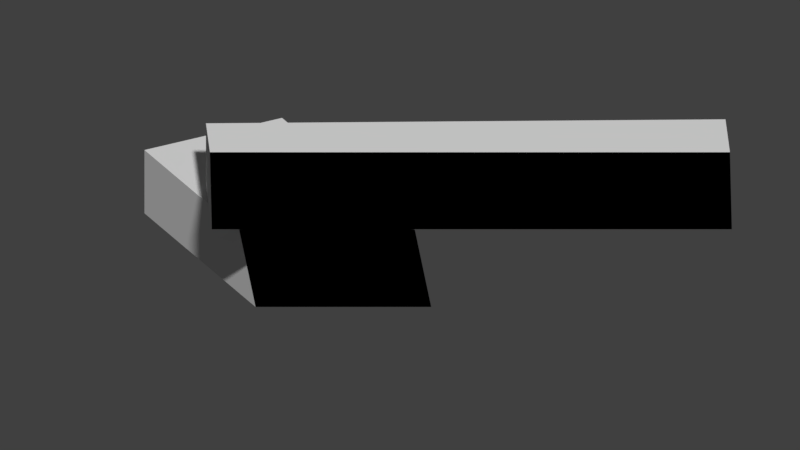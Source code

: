 # Source: camView.blend  (saved by Blender 2.79.0; exported with 4.5.12 LTS)
import bpy
from mathutils import Matrix  # noqa: F401  (used for matrix-valued properties, if any)

bpy.ops.wm.read_factory_settings(use_empty=True)
scene = bpy.context.scene
scene.name = 'Scene'

# ---- collections
col_collection_1 = bpy.data.collections.new('Collection 1'); scene.collection.children.link(col_collection_1)

# ---- world
world_world = bpy.data.worlds.new('World'); scene.world = world_world
world_world.color = (0.05088, 0.05088, 0.05088)
world_world.use_sun_shadow = False
world_world.sun_shadow_jitter_overblur = 0.0
world_world.cycles.sampling_method = 'MANUAL'

# ---- cameras
cam_camera = bpy.data.cameras.new('Camera')
cam_camera.type = 'ORTHO'
cam_camera.clip_start = 0.01
cam_camera.clip_end = 100.0
cam_camera.lens = 35.0
cam_camera.sensor_width = 32.0
cam_camera.sensor_height = 18.0
cam_camera.ortho_scale = 7.274
cam_camera.display_size = 2.0
cam_camera.dof.focus_distance = 0.0
cam_camera.dof.aperture_fstop = 128.0
cam_camera.dof.aperture_blades = 6

# ---- meshes
me_cube_001 = bpy.data.meshes.new('Cube.001')
me_cube_001.from_pydata([(-0.6726, 0.1973, -0.09114), (-0.6726, 0.1973, 0.09114), (-0.4607, 0.5488, -0.09114), (-0.4607, 0.5488, 0.09114), (0.4607, -0.5488, -0.09114), (0.4607, -0.5488, 0.09114), (0.6726, -0.1973, -0.09114), (0.6726, -0.1973, 0.09114)], [], [(0, 1, 3, 2), (2, 3, 7, 6), (6, 7, 5, 4), (4, 5, 1, 0), (2, 6, 4, 0), (7, 3, 1, 5)])
me_cube_001.use_remesh_preserve_volume = False
me_cube_001.use_remesh_preserve_attributes = False
me_cube_001.use_mirror_vertex_groups = False
me_cube_001.update()
me_cube = bpy.data.meshes.new('Cube')
me_cube.from_pydata([(-0.6726, 0.1973, -0.09114), (-0.6726, 0.1973, 0.09114), (-0.4607, 0.5488, -0.09114), (-0.4607, 0.5488, 0.09114), (0.4607, -0.5488, -0.09114), (0.4607, -0.5488, 0.09114), (0.6726, -0.1973, -0.09114), (0.6726, -0.1973, 0.09114)], [], [(0, 1, 3, 2), (2, 3, 7, 6), (6, 7, 5, 4), (4, 5, 1, 0), (2, 6, 4, 0), (7, 3, 1, 5)])
me_cube.use_remesh_preserve_volume = False
me_cube.use_remesh_preserve_attributes = False
me_cube.use_mirror_vertex_groups = False
me_cube.update()

# ---- objects
ob_cube_001 = bpy.data.objects.new('Cube.001', me_cube_001)
ob_camera = bpy.data.objects.new('Camera', cam_camera)
ob_cube = bpy.data.objects.new('Cube', me_cube)

# ---- transforms, parenting, visibility, modifiers, constraints
ob_cube_001.location = (0.2437, -0.05203, 2.294)
ob_cube_001.rotation_euler = (0.0, -0.0, 1.124)
ob_cube_001.scale = (3.482, 3.482, 3.482)
ob_cube_001.lineart.crease_threshold = 0.0
ob_camera.location = (-0.1895, -0.5792, 2.016)
ob_camera.rotation_euler = (1.134, 0.0, 0.5236)
ob_camera.lineart.crease_threshold = 0.0
ob_cube.location = (-0.7134, -0.9494, 1.654)
ob_cube.scale = (3.482, 3.482, 3.482)
ob_cube.lineart.crease_threshold = 0.0

# ---- collection membership
col_collection_1.objects.link(ob_cube_001)
col_collection_1.objects.link(ob_camera)
col_collection_1.objects.link(ob_cube)

# ---- scene / render settings (as saved in the file)
scene.camera = ob_camera
scene.frame_start = 1; scene.frame_end = 250; scene.frame_set(1)
scene.render.engine = 'BLENDER_EEVEE_NEXT'
scene.render.dither_intensity = 0.0
scene.cycles.use_denoising = False
scene.cycles.samples = 128
scene.cycles.sampling_pattern = 'TABULATED_SOBOL'
scene.cycles.use_adaptive_sampling = False
scene.cycles.use_light_tree = False
scene.cycles.blur_glossy = 0.0
scene.cycles.sample_clamp_indirect = 0.0
scene.view_settings.view_transform = 'Standard'
bpy.context.view_layer.update()

# ---- added for rendering (the .blend has no usable light): sun
light_auto_sun = bpy.data.lights.new('AutoSun', 'SUN')
light_auto_sun.energy = 3.0
light_auto_sun.angle = 0.0523599
ob_auto_sun = bpy.data.objects.new('AutoSun', light_auto_sun)
scene.collection.objects.link(ob_auto_sun)
ob_auto_sun.rotation_euler = (0.872665, 0.174533, 0.523599)
bpy.context.view_layer.update()

